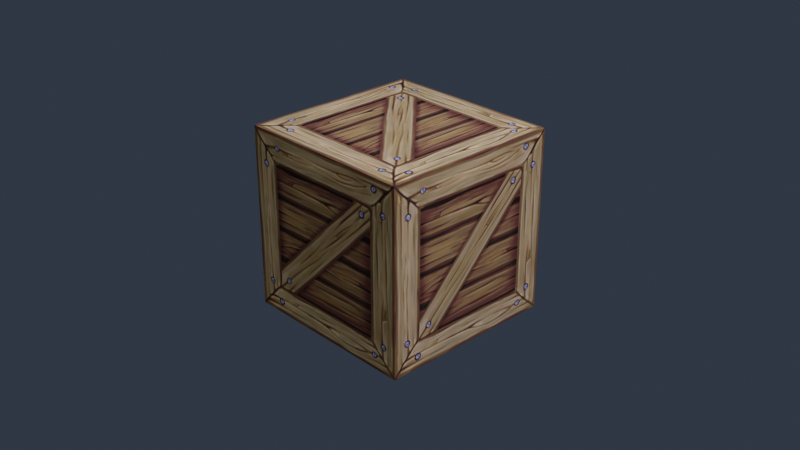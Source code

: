 # Source: Box.blend  (saved by Blender 4.1.23; exported with 4.5.12 LTS)
import bpy
from mathutils import Matrix  # noqa: F401  (used for matrix-valued properties, if any)

bpy.ops.wm.read_factory_settings(use_empty=True)
scene = bpy.context.scene
scene.name = 'Scene'

# ---- collections
col_collection = bpy.data.collections.new('Collection'); scene.collection.children.link(col_collection)

# ---- images (referenced by path relative to the original .blend; pixels are not part of the script)
import os
ASSET_DIR = os.environ.get("B2B_ASSET_DIR", "")  # directory of the original .blend (textures are referenced by path, not embedded)
HERE = os.path.dirname(os.path.abspath(__file__))  # packed textures are extracted next to this script under _unpacked/

def load_image(name, relpath, width, height, colorspace="sRGB"):
    """Load a texture the original file referenced (path relative to the .blend, or extracted next to this script)."""
    p = next((c for c in (os.path.join(HERE, relpath), os.path.join(ASSET_DIR, relpath)) if relpath and os.path.exists(c)), "")
    if p:
        img = bpy.data.images.load(p, check_existing=True)
        img.name = name
    else:  # same state as the original file: an image datablock whose file is absent (Cycles renders it pink)
        img = bpy.data.images.new(name, width, height)
        img.source = "FILE"
        img.filepath = "//" + (relpath or name)
    img.colorspace_settings.name = colorspace
    return img
img_clear_01_png = load_image('clear_01.png', '_unpacked/clear_01.74eb89f5.png', 256, 256, 'sRGB')
img_forest_exr = load_image('forest.exr', '_unpacked/forest.7280605a.exr', 1024, 512, 'Linear Rec.709')

# ---- materials (node trees are filled in below, after node groups)
mat_material = bpy.data.materials.new('Material')
mat_material.alpha_threshold = 0.0
mat_material.use_transparent_shadow = False
mat_material.roughness = 0.5
mat_material.line_color = (0.0, 0.0, 0.0, 1.0)

# ---- material node trees
mat_material.use_nodes = True; mat_material.node_tree.nodes.clear()
_N = mat_material.node_tree.nodes; _L = mat_material.node_tree.links
n0 = _N.new('ShaderNodeOutputMaterial'); n0.name = 'Material Output'; n0.location = (464, 334)
n1 = _N.new('ShaderNodeBsdfPrincipled'); n1.name = 'Principled BSDF'; n1.location = (165, 370)
n1.distribution = 'GGX'
n1.subsurface_method = 'RANDOM_WALK_SKIN'
n1.inputs[2].default_value = 1.0
n1.inputs[3].default_value = 1.45
n1.inputs[13].default_value = 0.0
n1.inputs[27].default_value = (0.0, 0.0, 0.0, 1.0)
n1.inputs[28].default_value = 1.0
n2 = _N.new('ShaderNodeTexImage'); n2.name = 'Image Texture'; n2.location = (-403, 395)
n2.image = img_clear_01_png
_L.new(n1.outputs[0], n0.inputs[0])
_L.new(n2.outputs[0], n1.inputs[0])
n0.is_active_output = True

# ---- world
world_world = bpy.data.worlds.new('World'); scene.world = world_world
world_world.use_nodes = True; world_world.node_tree.nodes.clear()
_N = world_world.node_tree.nodes; _L = world_world.node_tree.links
n0 = _N.new('ShaderNodeOutputWorld'); n0.name = 'World Output'; n0.location = (300, 300)
n1 = _N.new('ShaderNodeMixShader'); n1.name = 'Mix Shader'; n1.location = (99, 250)
n2 = _N.new('ShaderNodeBackground'); n2.name = 'Background'; n2.location = (-118, 117)
n2.inputs[0].default_value = (0.02529, 0.03338, 0.04735, 1.0)
n3 = _N.new('ShaderNodeLightPath'); n3.name = 'Light Path'; n3.location = (-296, 22)
n4 = _N.new('ShaderNodeTexCoord'); n4.name = 'Texture Coordinate'; n4.location = (-922, 295)
n5 = _N.new('ShaderNodeMapping'); n5.name = 'Mapping'; n5.location = (-659, 358)
n5.inputs[2].default_value = (0.0, 0.0, -2.133)
n6 = _N.new('ShaderNodeBackground'); n6.name = 'Background.001'; n6.location = (-115, 260)
n7 = _N.new('ShaderNodeTexEnvironment'); n7.name = 'Environment Texture'; n7.location = (-436, 345)
n7.image = img_forest_exr
n8 = _N.new('ShaderNodeGamma'); n8.name = 'Gamma'; n8.location = (-149, 384)
_L.new(n1.outputs[0], n0.inputs[0])
_L.new(n2.outputs[0], n1.inputs[2])
_L.new(n6.outputs[0], n1.inputs[1])
_L.new(n3.outputs[0], n1.inputs[0])
_L.new(n5.outputs[0], n7.inputs[0])
_L.new(n4.outputs[0], n5.inputs[0])
_L.new(n7.outputs[0], n8.inputs[0])
_L.new(n8.outputs[0], n6.inputs[0])
n0.is_active_output = True
world_world.color = (0.05088, 0.05088, 0.05088)
world_world.use_sun_shadow = False
world_world.sun_shadow_jitter_overblur = 0.0

# ---- cameras
cam_camera = bpy.data.cameras.new('Camera')
cam_camera.clip_end = 100.0
cam_camera.ortho_scale = 7.314

# ---- lights
light_light = bpy.data.lights.new('Light', 'POINT')
light_light.transmission_factor = 0.0
light_light.energy = 1000.0
light_light.shadow_soft_size = 0.1
light_light.shadow_maximum_resolution = 0.006
light_light.use_absolute_resolution = True

# ---- meshes
me_cube = bpy.data.meshes.new('Cube')
me_cube.from_pydata([(1.0, 1.0, 1.0), (1.0, 1.0, -1.0), (1.0, -1.0, 1.0), (1.0, -1.0, -1.0), (-1.0, 1.0, 1.0), (-1.0, 1.0, -1.0), (-1.0, -1.0, 1.0), (-1.0, -1.0, -1.0)], [], [(0, 4, 6, 2), (3, 2, 6, 7), (7, 6, 4, 5), (5, 1, 3, 7), (1, 0, 2, 3), (5, 4, 0, 1)])
_uv = me_cube.uv_layers.new(name='UVMap')
_uv.uv.foreach_set('vector', [0.0, 0.0, 1.0, 0.0, 1.0, 1.0, 0.0, 1.0, 0.0, 0.0, 1.0, 0.0, 1.0, 1.0, 0.0, 1.0, 0.0, 0.0, 1.0, 0.0, 1.0, 1.0, 0.0, 1.0, 0.0, 0.0, 1.0, 0.0, 1.0, 1.0, 0.0, 1.0, 0.0, 0.0, 1.0, 0.0, 1.0, 1.0, 0.0, 1.0, 0.0, 0.0, 1.0, 0.0, 1.0, 1.0, 0.0, 1.0])
me_cube.materials.append(mat_material)
me_cube.use_mirror_vertex_groups = False
me_cube.update()

# ---- objects
ob_cube = bpy.data.objects.new('Cube', me_cube)
ob_light = bpy.data.objects.new('Light', light_light)
ob_camera = bpy.data.objects.new('Camera', cam_camera)

# ---- transforms, parenting, visibility, modifiers, constraints
ob_cube.location = (0.0, 0.0, 0.0)
ob_cube.lock_rotations_4d = False
ob_cube.empty_display_type = 'ARROWS'
ob_cube.lineart.crease_threshold = 0.0
ob_light.location = (4.076, 1.005, 5.904)
ob_light.rotation_euler = (0.6503, 0.05522, 1.866)
ob_light.lock_rotations_4d = False
ob_light.empty_display_type = 'ARROWS'
ob_light.color = (0.0, 0.0, 0.0, 0.0)
ob_light.lineart.crease_threshold = 0.0
ob_camera.location = (7.359, -6.926, 4.958)
ob_camera.rotation_euler = (1.109, 0.0, 0.8149)
ob_camera.lock_rotations_4d = False
ob_camera.empty_display_type = 'ARROWS'
ob_camera.color = (0.0, 0.0, 0.0, 0.0)
ob_camera.display_type = 'WIRE'
ob_camera.lineart.crease_threshold = 0.0

# ---- collection membership
col_collection.objects.link(ob_cube)
col_collection.objects.link(ob_light)
col_collection.objects.link(ob_camera)

# ---- scene / render settings (as saved in the file)
scene.camera = ob_camera
scene.frame_start = 1; scene.frame_end = 250; scene.frame_set(1)
scene.render.engine = 'BLENDER_EEVEE_NEXT'
scene.cycles.sampling_pattern = 'TABULATED_SOBOL'
scene.cycles.use_light_tree = False
scene.eevee.use_gtao = True
scene.eevee.ray_tracing_options.trace_max_roughness = 0.0
scene.view_settings.view_transform = 'Filmic'
bpy.context.view_layer.update()
